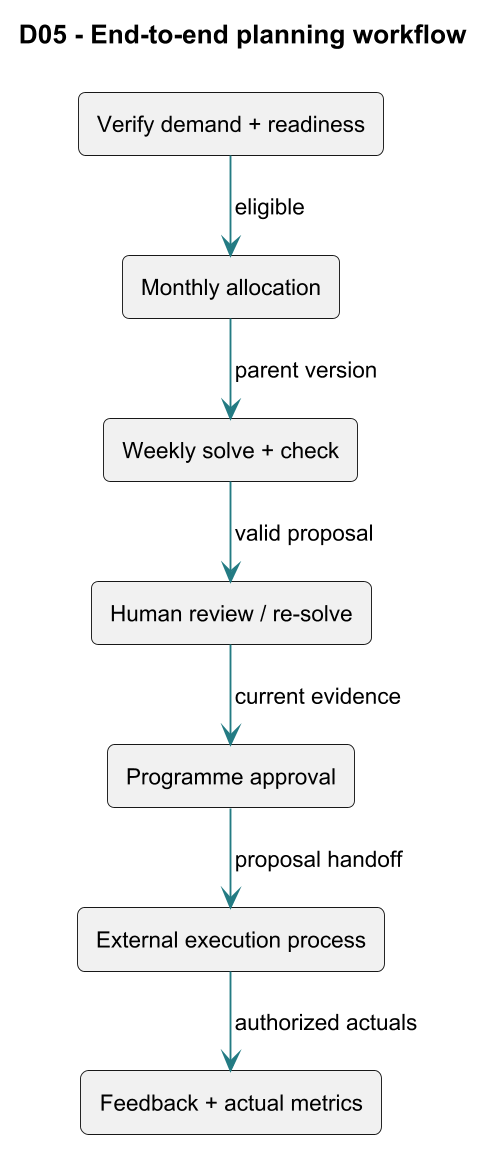

The diagram above was rendered by PlantUML. Its source (embedded in the PNG):
@startuml
skinparam dpi 180
!pragma layout smetana
skinparam backgroundColor white
skinparam shadowing false
skinparam defaultFontName Arial
skinparam defaultFontSize 12
skinparam ArrowColor #237B83
skinparam roundcorner 8
top to bottom direction
title D05 - End-to-end planning workflow
rectangle "Verify demand + readiness" as n0
rectangle "Monthly allocation" as n1
rectangle "Weekly solve + check" as n2
rectangle "Human review / re-solve" as n3
rectangle "Programme approval" as n4
rectangle "External execution process" as n5
rectangle "Feedback + actual metrics" as n6
n0 --> n1 : eligible
n1 --> n2 : parent version
n2 --> n3 : valid proposal
n3 --> n4 : current evidence
n4 --> n5 : proposal handoff
n5 --> n6 : authorized actuals
@enduml